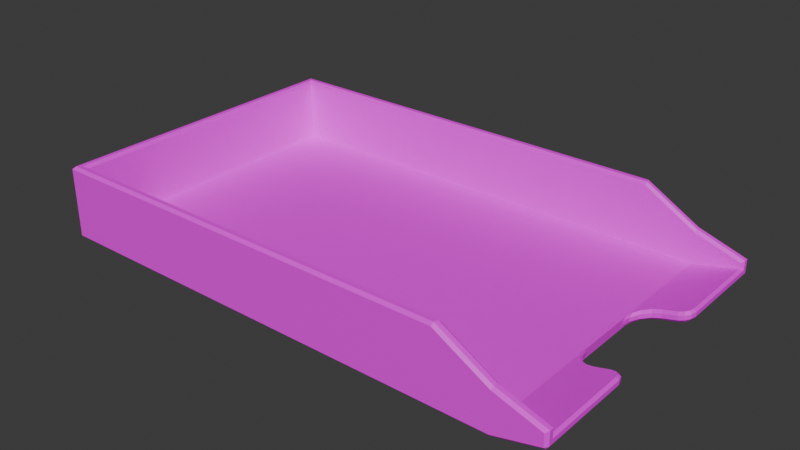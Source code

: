 # Source: papertray.blend  (saved by Blender 4.3.34; exported with 4.5.12 LTS)
import bpy
from mathutils import Matrix  # noqa: F401  (used for matrix-valued properties, if any)

bpy.ops.wm.read_factory_settings(use_empty=True)
scene = bpy.context.scene
scene.name = 'Scene'

# ---- collections
col_collection = bpy.data.collections.new('Collection'); scene.collection.children.link(col_collection)

# ---- images (referenced by path relative to the original .blend; pixels are not part of the script)
import os
ASSET_DIR = os.environ.get("B2B_ASSET_DIR", "")  # directory of the original .blend (textures are referenced by path, not embedded)
HERE = os.path.dirname(os.path.abspath(__file__))  # packed textures are extracted next to this script under _unpacked/

def load_image(name, relpath, width, height, colorspace="sRGB"):
    """Load a texture the original file referenced (path relative to the .blend, or extracted next to this script)."""
    p = next((c for c in (os.path.join(HERE, relpath), os.path.join(ASSET_DIR, relpath)) if relpath and os.path.exists(c)), "")
    if p:
        img = bpy.data.images.load(p, check_existing=True)
        img.name = name
    else:  # same state as the original file: an image datablock whose file is absent (Cycles renders it pink)
        img = bpy.data.images.new(name, width, height)
        img.source = "FILE"
        img.filepath = "//" + (relpath or name)
    img.colorspace_settings.name = colorspace
    return img
img_hotpandagradientpalette_png = load_image('hotpandagradientpalette.png', 'hotpandagradientpalette.png', 1024, 1024, 'sRGB')

# ---- materials (node trees are filled in below, after node groups)
mat_material = bpy.data.materials.new('Material')
mat_material.alpha_threshold = 0.0
mat_material.roughness = 0.5
mat_material.line_color = (0.0, 0.0, 0.0, 1.0)

# ---- material node trees
mat_material.use_nodes = True; mat_material.node_tree.nodes.clear()
_N = mat_material.node_tree.nodes; _L = mat_material.node_tree.links
n0 = _N.new('ShaderNodeOutputMaterial'); n0.name = 'Material Output'; n0.location = (300, 300)
n1 = _N.new('ShaderNodeBsdfPrincipled'); n1.name = 'Principled BSDF'; n1.location = (10, 300)
n1.inputs[3].default_value = 1.45
n2 = _N.new('ShaderNodeTexImage'); n2.name = 'Image Texture'; n2.location = (-280, 280)
n2.image = img_hotpandagradientpalette_png
_L.new(n1.outputs[0], n0.inputs[0])
_L.new(n2.outputs[0], n1.inputs[0])
n0.is_active_output = True

# ---- world
world_world = bpy.data.worlds.new('World'); scene.world = world_world
world_world.use_nodes = True; world_world.node_tree.nodes.clear()
_N = world_world.node_tree.nodes; _L = world_world.node_tree.links
n0 = _N.new('ShaderNodeOutputWorld'); n0.name = 'World Output'; n0.location = (300, 300)
n1 = _N.new('ShaderNodeBackground'); n1.name = 'Background'; n1.location = (10, 300)
n1.inputs[0].default_value = (0.05088, 0.05088, 0.05088, 1.0)
_L.new(n1.outputs[0], n0.inputs[0])
n0.is_active_output = True
world_world.color = (0.05088, 0.05088, 0.05088)
world_world.sun_shadow_jitter_overblur = 0.0

# ---- meshes
me_cube_001 = bpy.data.meshes.new('Cube.001')
me_cube_001.from_pydata([(-0.241, -0.141, 0.009455), (-0.241, 0.141, 0.009455), (0.1513, 0.141, 0.009455), (0.1513, -0.141, 0.009455), (0.2007, 0.141, 0.009455), (0.2007, -0.141, 0.009455), (0.2007, 0.07017, 0.009455), (0.2007, -0.07017, 0.009455), (0.1999, 0.07017, 0.0), (0.1999, -0.07017, 0.0), (-0.2474, -0.1474, 0.0), (-0.25, -0.15, 0.002578), (-0.2435, -0.1435, 0.0704), (-0.241, -0.141, 0.06772), (-0.2474, 0.1474, 0.0), (-0.25, 0.15, 0.002578), (-0.241, 0.141, 0.06772), (-0.2435, 0.1435, 0.0704), (0.2429, -0.15, 0.01327), (0.243, -0.1474, 0.0107), (0.2455, -0.1475, 0.01395), (0.243, -0.141, 0.02498), (0.2455, -0.1435, 0.02685), (0.2429, 0.15, 0.01327), (0.2455, 0.1475, 0.01395), (0.243, 0.1474, 0.0107), (0.243, 0.141, 0.02498), (0.2455, 0.1435, 0.02685), (-0.25, -0.15, 0.06772), (-0.2475, -0.1475, 0.0704), (-0.2475, 0.1475, 0.0704), (-0.25, 0.15, 0.06772), (0.2455, 0.1475, 0.02685), (0.2429, 0.15, 0.02498), (0.2429, -0.15, 0.02498), (0.2455, -0.1475, 0.02685), (0.243, 0.141, 0.02014), (0.2455, 0.1435, 0.01815), (0.2455, -0.1435, 0.01815), (0.243, -0.141, 0.02014), (0.1495, 0.15, 0.00258), (0.1495, 0.1474, 0.0), (0.15, 0.1475, 0.0704), (0.1495, 0.15, 0.06771), (0.1495, -0.1474, 0.0), (0.1495, -0.15, 0.00258), (0.1495, -0.15, 0.06771), (0.15, -0.1475, 0.0704), (0.1513, 0.141, 0.06771), (0.1508, 0.1435, 0.0704), (0.1508, -0.1435, 0.0704), (0.1513, -0.141, 0.06771), (0.1999, 0.15, 0.03891), (0.2001, 0.1475, 0.04161), (0.1999, -0.15, 0.002583), (0.1999, -0.1474, 0.0), (0.2005, 0.1435, 0.04161), (0.2007, 0.141, 0.0389), (0.1999, 0.15, 0.002583), (0.1999, 0.1474, 0.0), (0.1999, -0.15, 0.03891), (0.2001, -0.1475, 0.04161), (0.2005, -0.1435, 0.04161), (0.2007, -0.141, 0.0389), (0.2007, 0.03204, 0.009455), (0.2005, 0.02682, 0.006833), (0.2227, 0.04849, 0.01243), (0.2205, 0.05089, 0.01446), (0.2022, 0.03511, 0.007256), (0.2022, 0.03911, 0.009835), (0.207, 0.04214, 0.008467), (0.2065, 0.04527, 0.01092), (0.2142, 0.04684, 0.01028), (0.2129, 0.04942, 0.01255), (0.2205, -0.05089, 0.01446), (0.2227, -0.04849, 0.01243), (0.2005, -0.02682, 0.006833), (0.2007, -0.03204, 0.009455), (0.2142, -0.04684, 0.01028), (0.2129, -0.04942, 0.01255), (0.207, -0.04214, 0.008467), (0.2065, -0.04527, 0.01092), (0.2022, -0.03511, 0.007256), (0.2022, -0.03911, 0.009835), (0.2197, 0.05089, 0.004914), (0.2224, 0.04849, 0.00818), (0.2001, 0.02682, 0.00262), (0.1999, 0.03205, 0.0), (0.2139, 0.04684, 0.006057), (0.2121, 0.04942, 0.003033), (0.2066, 0.04214, 0.004253), (0.2057, 0.04527, 0.001438), (0.2018, 0.03511, 0.003046), (0.2014, 0.03911, 0.0003726), (0.1999, -0.03205, -8.149e-10), (0.2001, -0.02682, 0.00262), (0.2224, -0.04849, 0.00818), (0.2197, -0.05089, 0.004914), (0.2018, -0.03511, 0.003046), (0.2014, -0.03911, 0.0003726), (0.2066, -0.04214, 0.004253), (0.2057, -0.04527, 0.001438), (0.2139, -0.04684, 0.006057), (0.2121, -0.04942, 0.003033), (0.2344, -0.0509, 0.008566), (0.2353, -0.04849, 0.01139), (0.243, -0.05903, 0.0107), (0.2455, -0.05868, 0.01394), (0.2391, -0.05217, 0.009743), (0.2404, -0.04986, 0.01266), (0.2419, -0.05494, 0.01043), (0.2441, -0.05359, 0.01359), (0.243, 0.05903, 0.0107), (0.2455, 0.05868, 0.01394), (0.2344, 0.0509, 0.008566), (0.2353, 0.04849, 0.01139), (0.2419, 0.05494, 0.01043), (0.2441, 0.05359, 0.01359), (0.2391, 0.05217, 0.009743), (0.2404, 0.04986, 0.01266), (0.2344, 0.0509, 0.01797), (0.2353, 0.04849, 0.01559), (0.243, 0.05889, 0.02014), (0.2455, 0.05868, 0.01816), (0.2391, 0.05217, 0.01917), (0.2404, 0.04986, 0.01688), (0.2419, 0.05494, 0.01987), (0.2441, 0.05359, 0.01782), (0.243, -0.05889, 0.02014), (0.2455, -0.05868, 0.01816), (0.2344, -0.0509, 0.01797), (0.2353, -0.04849, 0.01559), (0.2419, -0.05494, 0.01987), (0.2441, -0.05359, 0.01782), (0.2391, -0.05217, 0.01917), (0.2404, -0.04986, 0.01688)], [], [(45, 46, 28, 11), (59, 25, 112, 116, 118, 114, 84, 8), (82, 98, 95, 76), (16, 13, 0, 1), (51, 63, 5, 3), (13, 51, 3, 0), (36, 4, 6, 67, 120, 124, 126, 122), (18, 34, 60, 54), (15, 31, 43, 40), (2, 1, 0, 3), (12, 17, 30, 29), (37, 24, 32, 27), (107, 129, 38, 20), (24, 37, 123, 113), (50, 12, 29, 47), (57, 48, 2, 4), (48, 16, 1, 2), (11, 28, 31, 15), (62, 50, 47, 61), (17, 49, 42, 30), (9, 97, 104, 108, 110, 106, 19, 55), (63, 21, 39, 5), (26, 57, 4, 36), (64, 69, 6), (54, 60, 46, 45), (56, 27, 32, 53), (20, 38, 22, 35), (49, 56, 53, 42), (128, 132, 134, 130, 74, 7, 5, 39), (40, 43, 52, 58), (72, 88, 85, 66), (68, 92, 90, 70), (41, 59, 8, 87, 94, 9, 55, 44), (58, 52, 33, 23), (65, 86, 92, 68), (70, 90, 88, 72), (74, 79, 7), (66, 85, 115, 121), (75, 96, 102, 78), (80, 100, 98, 82), (84, 89, 8), (78, 102, 100, 80), (93, 87, 8), (91, 93, 8), (94, 99, 9), (89, 91, 8), (103, 97, 9), (101, 103, 9), (135, 109, 105, 131), (99, 101, 9), (96, 75, 131, 105), (79, 81, 7), (81, 83, 7), (83, 77, 7), (95, 86, 65, 76), (69, 71, 6), (71, 73, 6), (73, 67, 6), (4, 2, 3, 5, 7, 77, 64, 6), (125, 119, 117, 127), (121, 115, 119, 125), (133, 111, 109, 135), (127, 117, 113, 123), (129, 107, 111, 133), (22, 62, 61, 35), (18, 19, 20), (23, 24, 25), (14, 10, 11, 15), (29, 30, 31, 28), (41, 14, 15, 40), (53, 32, 33, 52), (32, 24, 23, 33), (34, 18, 20, 35), (55, 19, 18, 54), (47, 29, 28, 46), (13, 16, 17, 12), (57, 26, 27, 56), (51, 13, 12, 50), (26, 36, 37, 27), (39, 21, 22, 38), (59, 41, 40, 58), (30, 42, 43, 31), (10, 44, 45, 11), (61, 47, 46, 60), (16, 48, 49, 17), (63, 51, 50, 62), (42, 53, 52, 43), (44, 55, 54, 45), (48, 57, 56, 49), (25, 59, 58, 23), (35, 61, 60, 34), (21, 63, 62, 22), (65, 68, 69, 64), (68, 70, 71, 69), (70, 72, 73, 71), (72, 66, 67, 73), (75, 78, 79, 74), (78, 80, 81, 79), (80, 82, 83, 81), (82, 76, 77, 83), (85, 88, 89, 84), (88, 90, 91, 89), (90, 92, 93, 91), (92, 86, 87, 93), (95, 98, 99, 94), (98, 100, 101, 99), (100, 102, 103, 101), (102, 96, 97, 103), (94, 87, 86, 95), (64, 77, 76, 65), (124, 120, 121, 125), (114, 118, 119, 115), (126, 124, 125, 127), (118, 116, 117, 119), (122, 126, 127, 123), (116, 112, 113, 117), (132, 128, 129, 133), (106, 110, 111, 107), (134, 132, 133, 135), (110, 108, 109, 111), (130, 134, 135, 131), (108, 104, 105, 109), (96, 105, 104, 97), (107, 20, 19, 106), (128, 39, 38, 129), (74, 130, 131, 75), (24, 113, 112, 25), (115, 85, 84, 114), (36, 122, 123, 37), (120, 67, 66, 121), (14, 41, 44, 10)])
_k = set([(0, 1), (0, 3), (1, 2), (2, 4), (3, 5), (4, 36), (5, 39)])
me_cube_001.attributes.new('sharp_edge', 'BOOLEAN', 'EDGE').data.foreach_set('value', [ (min(e.vertices), max(e.vertices)) in _k for e in me_cube_001.edges])
_uv = me_cube_001.uv_layers.new(name='UVMap')
_uv.uv.foreach_set('vector', [0.9728, 0.7986, 0.9728, 0.8154, 0.9582, 0.8154, 0.9582, 0.7986, 0.9563, 0.7823, 0.9563, 0.7838, 0.951, 0.7838, 0.9508, 0.7838, 0.9506, 0.7837, 0.9505, 0.7835, 0.9505, 0.783, 0.9517, 0.7823, 0.9771, 0.7943, 0.977, 0.7846, 0.9775, 0.7833, 0.9775, 0.793, 0.9559, 0.82, 0.9388, 0.82, 0.9388, 0.82, 0.9559, 0.82, 0.9388, 0.8058, 0.9388, 0.804, 0.9388, 0.804, 0.9388, 0.8058, 0.9388, 0.82, 0.9388, 0.8058, 0.9388, 0.8058, 0.9388, 0.82, 0.9559, 0.8025, 0.9559, 0.804, 0.9516, 0.804, 0.9504, 0.8033, 0.9504, 0.8028, 0.9504, 0.8027, 0.9506, 0.8026, 0.9509, 0.8025, 0.9382, 0.7865, 0.9382, 0.7995, 0.9366, 0.8009, 0.9366, 0.7851, 0.9757, 0.7804, 0.9588, 0.7804, 0.9589, 0.7657, 0.9757, 0.7657, 0.9559, 0.8058, 0.9559, 0.82, 0.9388, 0.82, 0.9388, 0.8058, 0.9387, 0.82, 0.9561, 0.82, 0.9563, 0.8202, 0.9384, 0.8202, 0.9561, 0.7973, 0.9563, 0.7891, 0.9563, 0.8022, 0.9561, 0.8023, 0.9438, 0.789, 0.9439, 0.7973, 0.9387, 0.7973, 0.9384, 0.7891, 0.9563, 0.7891, 0.9561, 0.7973, 0.9509, 0.7973, 0.951, 0.789, 0.9387, 0.8058, 0.9387, 0.82, 0.9384, 0.8202, 0.9384, 0.8057, 0.9559, 0.804, 0.9559, 0.8058, 0.9559, 0.8058, 0.9559, 0.804, 0.9559, 0.8058, 0.9559, 0.82, 0.9559, 0.82, 0.9559, 0.8058, 0.9757, 0.7986, 0.9588, 0.7986, 0.9588, 0.7804, 0.9757, 0.7804, 0.9387, 0.804, 0.9387, 0.8058, 0.9384, 0.8057, 0.9384, 0.8039, 0.9561, 0.82, 0.9561, 0.8058, 0.9563, 0.8057, 0.9563, 0.8202, 0.943, 0.7823, 0.9442, 0.783, 0.9442, 0.7835, 0.9441, 0.7837, 0.944, 0.7838, 0.9437, 0.7838, 0.9384, 0.7838, 0.9384, 0.7823, 0.9388, 0.804, 0.9388, 0.8025, 0.9388, 0.8025, 0.9388, 0.804, 0.9559, 0.8025, 0.9559, 0.804, 0.9559, 0.804, 0.9559, 0.8025, 0.9803, 0.8098, 0.982, 0.8069, 0.9826, 0.8101, 0.9747, 0.7991, 0.9747, 0.8149, 0.9728, 0.8154, 0.9728, 0.7986, 0.9561, 0.804, 0.9561, 0.8023, 0.9563, 0.8022, 0.9563, 0.8039, 0.9384, 0.7891, 0.9387, 0.7973, 0.9387, 0.8023, 0.9384, 0.8022, 0.9561, 0.8058, 0.9561, 0.804, 0.9563, 0.8039, 0.9563, 0.8057, 0.9439, 0.8025, 0.9441, 0.8026, 0.9443, 0.8027, 0.9444, 0.8028, 0.9444, 0.8033, 0.9432, 0.804, 0.9388, 0.804, 0.9388, 0.8025, 0.9775, 0.7657, 0.9775, 0.7826, 0.9757, 0.7821, 0.9757, 0.7662, 0.9838, 0.8036, 0.9776, 0.807, 0.9801, 0.8031, 0.9824, 0.8024, 0.9762, 0.7943, 0.9762, 0.7846, 0.977, 0.7869, 0.977, 0.7944, 0.9563, 0.7804, 0.9563, 0.7823, 0.9517, 0.7823, 0.9494, 0.7823, 0.9454, 0.7823, 0.943, 0.7823, 0.9384, 0.7823, 0.9384, 0.7804, 0.9581, 0.7851, 0.9581, 0.8009, 0.9566, 0.7995, 0.9566, 0.7865, 0.9757, 0.793, 0.9757, 0.7833, 0.9762, 0.7846, 0.9762, 0.7943, 0.9776, 0.807, 0.9776, 0.807, 0.9776, 0.807, 0.9838, 0.8036, 0.9776, 0.7928, 0.9776, 0.8024, 0.9776, 0.7928, 0.9824, 0.8024, 0.9801, 0.8031, 0.9776, 0.8043, 0.9776, 0.807, 0.975, 0.804, 0.975, 0.804, 0.975, 0.804, 0.975, 0.804, 0.9776, 0.7755, 0.9776, 0.7681, 0.9784, 0.7657, 0.9784, 0.7754, 0.9754, 0.8, 0.9751, 0.7999, 0.9754, 0.7986, 0.975, 0.804, 0.975, 0.804, 0.975, 0.804, 0.975, 0.804, 0.9756, 0.803, 0.9755, 0.803, 0.9756, 0.8019, 0.9756, 0.7998, 0.9754, 0.7997, 0.9756, 0.7986, 0.9755, 0.803, 0.9755, 0.8038, 0.9754, 0.8019, 0.9756, 0.8015, 0.9754, 0.8013, 0.9756, 0.8002, 0.9753, 0.8014, 0.9751, 0.8015, 0.9751, 0.8002, 0.9753, 0.8031, 0.9751, 0.8031, 0.9754, 0.8019, 0.975, 0.804, 0.975, 0.804, 0.975, 0.804, 0.975, 0.804, 0.9755, 0.8038, 0.9753, 0.8031, 0.9754, 0.8019, 0.975, 0.804, 0.975, 0.804, 0.975, 0.804, 0.975, 0.804, 0.9777, 0.7928, 0.9779, 0.7833, 0.9776, 0.7833, 0.9755, 0.8035, 0.9755, 0.8039, 0.9755, 0.8032, 0.9755, 0.8039, 0.9755, 0.8043, 0.9755, 0.8032, 0.9457, 0.7883, 0.949, 0.7883, 0.949, 0.798, 0.9458, 0.798, 0.982, 0.8069, 0.9842, 0.8056, 0.9826, 0.8101, 0.9842, 0.8056, 0.9833, 0.8085, 0.9826, 0.8101, 0.9833, 0.8085, 0.9776, 0.807, 0.9826, 0.8101, 0.9559, 0.804, 0.9559, 0.8058, 0.9388, 0.8058, 0.9388, 0.804, 0.9432, 0.804, 0.9455, 0.804, 0.9493, 0.804, 0.9516, 0.804, 0.9503, 0.7955, 0.9504, 0.7883, 0.9507, 0.7884, 0.9506, 0.7966, 0.9776, 0.807, 0.9776, 0.8043, 0.9819, 0.8052, 0.9776, 0.807, 0.9747, 0.8069, 0.9747, 0.7986, 0.975, 0.7986, 0.975, 0.8058, 0.9506, 0.7966, 0.9507, 0.7884, 0.951, 0.789, 0.9509, 0.7973, 0.9776, 0.8018, 0.9776, 0.7935, 0.9779, 0.7928, 0.9779, 0.8011, 0.9387, 0.8023, 0.9387, 0.804, 0.9384, 0.8039, 0.9384, 0.8022, 0.9383, 0.7839, 0.9384, 0.7838, 0.9384, 0.7839, 0.9751, 0.799, 0.975, 0.8019, 0.975, 0.7986, 0.9563, 0.7658, 0.9384, 0.7658, 0.9383, 0.7657, 0.9565, 0.7657, 0.9582, 0.7984, 0.9582, 0.7806, 0.9588, 0.7804, 0.9588, 0.7986, 0.9563, 0.7804, 0.9563, 0.7658, 0.9565, 0.7657, 0.9565, 0.7804, 0.9581, 0.8021, 0.9565, 0.8021, 0.9566, 0.7995, 0.9581, 0.8009, 0.9563, 0.8022, 0.9563, 0.7891, 0.9566, 0.7865, 0.9566, 0.7995, 0.9382, 0.7995, 0.9382, 0.7865, 0.9384, 0.7891, 0.9384, 0.8022, 0.9384, 0.7823, 0.9384, 0.7838, 0.9383, 0.7839, 0.9383, 0.7823, 0.9728, 0.8161, 0.9582, 0.8161, 0.9582, 0.8154, 0.9728, 0.8154, 0.9388, 0.82, 0.9559, 0.82, 0.9561, 0.82, 0.9387, 0.82, 0.9559, 0.804, 0.9559, 0.8025, 0.9561, 0.8023, 0.9561, 0.804, 0.9388, 0.8058, 0.9388, 0.82, 0.9387, 0.82, 0.9387, 0.8058, 0.9559, 0.8025, 0.9559, 0.8025, 0.9561, 0.7973, 0.9561, 0.8023, 0.9388, 0.8025, 0.9388, 0.8025, 0.9387, 0.8023, 0.9387, 0.7973, 0.9563, 0.7823, 0.9563, 0.7804, 0.9565, 0.7804, 0.9565, 0.7823, 0.9582, 0.7803, 0.9582, 0.7657, 0.9589, 0.7657, 0.9588, 0.7804, 0.9384, 0.7658, 0.9384, 0.7804, 0.9383, 0.7804, 0.9383, 0.7657, 0.9747, 0.8161, 0.9728, 0.8161, 0.9728, 0.8154, 0.9747, 0.8149, 0.9559, 0.82, 0.9559, 0.8058, 0.9561, 0.8058, 0.9561, 0.82, 0.9388, 0.804, 0.9388, 0.8058, 0.9387, 0.8058, 0.9387, 0.804, 0.9775, 0.7833, 0.9757, 0.7833, 0.9757, 0.7821, 0.9775, 0.7826, 0.9384, 0.7804, 0.9384, 0.7823, 0.9383, 0.7823, 0.9383, 0.7804, 0.9559, 0.8058, 0.9559, 0.804, 0.9561, 0.804, 0.9561, 0.8058, 0.9563, 0.7838, 0.9563, 0.7823, 0.9565, 0.7823, 0.9565, 0.7839, 0.9383, 0.8021, 0.9366, 0.8021, 0.9366, 0.8009, 0.9382, 0.7995, 0.9388, 0.8025, 0.9388, 0.804, 0.9387, 0.804, 0.9387, 0.8023, 0.9757, 0.793, 0.9762, 0.7943, 0.9762, 0.8004, 0.976, 0.7998, 0.9762, 0.7943, 0.977, 0.7944, 0.977, 0.799, 0.9765, 0.7999, 0.9776, 0.807, 0.9838, 0.8036, 0.9833, 0.8085, 0.9842, 0.8056, 0.9838, 0.8036, 0.9824, 0.8024, 0.9776, 0.807, 0.9833, 0.8085, 0.975, 0.804, 0.975, 0.804, 0.975, 0.804, 0.975, 0.804, 0.975, 0.804, 0.975, 0.804, 0.975, 0.804, 0.975, 0.804, 0.9776, 0.7755, 0.9784, 0.7754, 0.9781, 0.781, 0.9776, 0.7802, 0.9771, 0.7943, 0.9775, 0.793, 0.9773, 0.7998, 0.9771, 0.8004, 0.9754, 0.8001, 0.9751, 0.8001, 0.9751, 0.7999, 0.9754, 0.8, 0.9756, 0.8016, 0.9754, 0.8015, 0.9754, 0.8013, 0.9756, 0.8015, 0.9756, 0.7999, 0.9754, 0.7999, 0.9754, 0.7997, 0.9756, 0.7998, 0.9756, 0.8032, 0.9755, 0.8032, 0.9755, 0.803, 0.9756, 0.803, 0.9755, 0.8032, 0.9755, 0.804, 0.9755, 0.8038, 0.9755, 0.803, 0.9755, 0.8039, 0.9753, 0.8032, 0.9753, 0.8031, 0.9755, 0.8038, 0.9753, 0.8032, 0.975, 0.8032, 0.9751, 0.8031, 0.9753, 0.8031, 0.9753, 0.8015, 0.9751, 0.8017, 0.9751, 0.8015, 0.9753, 0.8014, 0.9454, 0.7823, 0.9494, 0.7823, 0.949, 0.7883, 0.9457, 0.7883, 0.9493, 0.804, 0.9455, 0.804, 0.9458, 0.798, 0.949, 0.798, 0.9504, 0.8027, 0.9504, 0.8028, 0.9502, 0.8028, 0.9503, 0.8026, 0.9505, 0.7835, 0.9506, 0.7837, 0.9505, 0.7837, 0.9504, 0.7836, 0.9506, 0.8026, 0.9504, 0.8027, 0.9503, 0.8026, 0.9505, 0.8025, 0.9506, 0.7837, 0.9508, 0.7838, 0.9507, 0.7839, 0.9505, 0.7837, 0.9509, 0.8025, 0.9506, 0.8026, 0.9505, 0.8025, 0.9508, 0.8024, 0.9508, 0.7838, 0.951, 0.7838, 0.951, 0.7839, 0.9507, 0.7839, 0.9441, 0.8026, 0.9439, 0.8025, 0.9439, 0.8024, 0.9442, 0.8025, 0.9437, 0.7838, 0.944, 0.7838, 0.944, 0.7839, 0.9437, 0.7839, 0.9443, 0.8027, 0.9441, 0.8026, 0.9442, 0.8025, 0.9444, 0.8026, 0.944, 0.7838, 0.9441, 0.7837, 0.9442, 0.7837, 0.944, 0.7839, 0.9444, 0.8028, 0.9443, 0.8027, 0.9444, 0.8026, 0.9445, 0.8028, 0.9441, 0.7837, 0.9442, 0.7835, 0.9443, 0.7836, 0.9443, 0.7837, 0.9443, 0.7831, 0.9443, 0.7836, 0.9442, 0.7835, 0.9442, 0.783, 0.9438, 0.789, 0.9384, 0.7891, 0.9384, 0.7838, 0.9437, 0.7838, 0.9439, 0.8025, 0.9388, 0.8025, 0.9387, 0.7973, 0.9439, 0.7973, 0.9444, 0.8033, 0.9444, 0.8028, 0.9445, 0.8028, 0.9445, 0.8032, 0.9563, 0.7891, 0.951, 0.789, 0.951, 0.7838, 0.9563, 0.7838, 0.9504, 0.7836, 0.9504, 0.7831, 0.9505, 0.783, 0.9505, 0.7835, 0.9559, 0.8025, 0.9509, 0.8025, 0.9509, 0.7973, 0.9561, 0.7973, 0.9504, 0.8028, 0.9504, 0.8033, 0.9502, 0.8032, 0.9502, 0.8028, 0.9563, 0.7658, 0.9563, 0.7804, 0.9384, 0.7804, 0.9384, 0.7658])
me_cube_001.materials.append(mat_material)
me_cube_001.update()

# ---- objects
ob_cube = bpy.data.objects.new('Cube', me_cube_001)

# ---- transforms, parenting, visibility, modifiers, constraints
ob_cube.location = (0.0, 0.0, 0.0)

# ---- collection membership
col_collection.objects.link(ob_cube)

# ---- scene / render settings (as saved in the file)
scene.frame_start = 1; scene.frame_end = 250; scene.frame_set(1)
scene.render.engine = 'BLENDER_EEVEE_NEXT'
bpy.context.view_layer.update()

# ---- added for rendering (the .blend has no active camera and no usable light): camera, sun
cam_auto = bpy.data.cameras.new('AutoCamera')
cam_auto.lens = 50.0
cam_auto.sensor_width = 36.0
cam_auto.clip_end = 1000.0
ob_auto_camera = bpy.data.objects.new('AutoCamera', cam_auto)
scene.collection.objects.link(ob_auto_camera)
ob_auto_camera.location = (0.5376, -0.64783, 0.467088)
ob_auto_camera.rotation_euler = (1.09748, -7.21219e-08, 0.694738)
scene.camera = ob_auto_camera
light_auto_sun = bpy.data.lights.new('AutoSun', 'SUN')
light_auto_sun.energy = 3.0
light_auto_sun.angle = 0.0523599
ob_auto_sun = bpy.data.objects.new('AutoSun', light_auto_sun)
scene.collection.objects.link(ob_auto_sun)
ob_auto_sun.rotation_euler = (0.872665, 0.174533, 0.523599)
bpy.context.view_layer.update()
